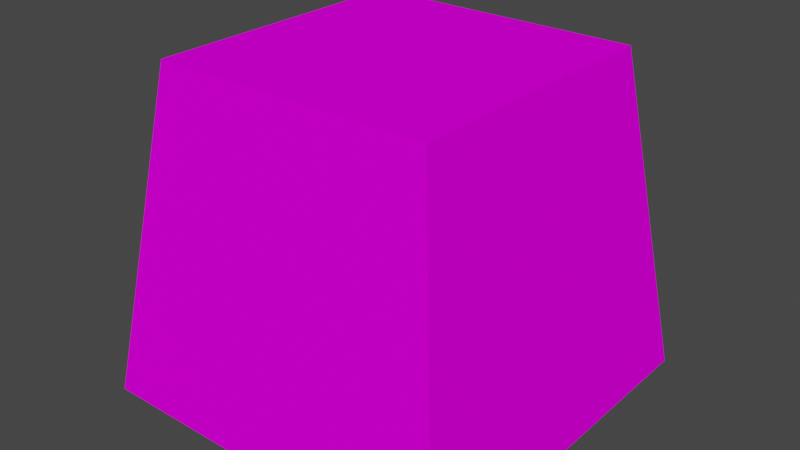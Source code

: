 # Source: trunk_to_large.blend  (saved by Blender 2.81.16; exported with 4.5.12 LTS)
import bpy
from mathutils import Matrix  # noqa: F401  (used for matrix-valued properties, if any)

bpy.ops.wm.read_factory_settings(use_empty=True)
scene = bpy.context.scene
scene.name = 'Scene'

# ---- collections
col_collection = bpy.data.collections.new('Collection'); scene.collection.children.link(col_collection)

# ---- images (referenced by path relative to the original .blend; pixels are not part of the script)
import os
ASSET_DIR = os.environ.get("B2B_ASSET_DIR", "")  # directory of the original .blend (textures are referenced by path, not embedded)
HERE = os.path.dirname(os.path.abspath(__file__))  # packed textures are extracted next to this script under _unpacked/

def load_image(name, relpath, width, height, colorspace="sRGB"):
    """Load a texture the original file referenced (path relative to the .blend, or extracted next to this script)."""
    p = next((c for c in (os.path.join(HERE, relpath), os.path.join(ASSET_DIR, relpath)) if relpath and os.path.exists(c)), "")
    if p:
        img = bpy.data.images.load(p, check_existing=True)
        img.name = name
    else:  # same state as the original file: an image datablock whose file is absent (Cycles renders it pink)
        img = bpy.data.images.new(name, width, height)
        img.source = "FILE"
        img.filepath = "//" + (relpath or name)
    img.colorspace_settings.name = colorspace
    return img
img_default_tree_png = load_image('default_tree.png', 'default_tree.png', 1024, 1024, 'sRGB')

# ---- materials (node trees are filled in below, after node groups)
mat_material = bpy.data.materials.new('Material')
mat_material.use_transparent_shadow = False

# ---- material node trees
mat_material.use_nodes = True; mat_material.node_tree.nodes.clear()
_N = mat_material.node_tree.nodes; _L = mat_material.node_tree.links
n0 = _N.new('ShaderNodeOutputMaterial'); n0.name = 'Material Output'; n0.location = (300, 300)
n1 = _N.new('ShaderNodeBsdfPrincipled'); n1.name = 'Principled BSDF'; n1.location = (10, 300)
n1.distribution = 'GGX'
n1.subsurface_method = 'BURLEY'
n1.inputs[3].default_value = 1.45
n1.inputs[13].default_value = 0.0
n1.inputs[27].default_value = (0.0, 0.0, 0.0, 1.0)
n1.inputs[28].default_value = 1.0
n2 = _N.new('ShaderNodeTexImage'); n2.name = 'Image Texture'; n2.location = (-280, 280)
n2.image = img_default_tree_png
n2.interpolation = 'Closest'
_L.new(n1.outputs[0], n0.inputs[0])
_L.new(n2.outputs[0], n1.inputs[0])
n0.is_active_output = True

# ---- world
world_world = bpy.data.worlds.new('World'); scene.world = world_world
world_world.use_nodes = True; world_world.node_tree.nodes.clear()
_N = world_world.node_tree.nodes; _L = world_world.node_tree.links
n0 = _N.new('ShaderNodeOutputWorld'); n0.name = 'World Output'; n0.location = (300, 300)
n1 = _N.new('ShaderNodeBackground'); n1.name = 'Background'; n1.location = (10, 300)
n1.inputs[0].default_value = (0.05088, 0.05088, 0.05088, 1.0)
_L.new(n1.outputs[0], n0.inputs[0])
n0.is_active_output = True
world_world.color = (0.05088, 0.05088, 0.05088)
world_world.use_sun_shadow = False
world_world.sun_shadow_jitter_overblur = 0.0

# ---- meshes
me_plane = bpy.data.meshes.new('Plane')
me_plane.from_pydata([(-6.0, -6.0, 6.0), (6.0, -6.0, 6.0), (-6.0, 6.0, 6.0), (6.0, 6.0, 6.0), (-8.0, -8.0, -8.0), (8.0, -8.0, -8.0), (-8.0, 8.0, -8.0), (8.0, 8.0, -8.0)], [], [(0, 4, 5, 1), (3, 7, 6, 2), (2, 6, 4, 0), (1, 5, 7, 3), (0, 1, 3, 2)])
_uv = me_plane.uv_layers.new(name='UVMap')
_uv.uv.foreach_set('vector', [0.125, 0.875, 0.0, 0.0, 1.0, 0.0, 0.875, 0.875, 0.125, 0.875, 0.0, 0.0, 1.0, 0.0, 0.875, 0.875, 0.125, 0.875, 0.0, 0.0, 1.0, 0.0, 0.875, 0.875, 0.125, 0.875, 0.0, 0.0, 1.0, 0.0, 0.875, 0.875, 0.8749, 0.1251, 0.8749, 0.8749, 0.1251, 0.8749, 0.1251, 0.1251])
me_plane.materials.append(mat_material)
me_plane.materials.append(None)
me_plane.use_remesh_fix_poles = True
me_plane.use_remesh_preserve_attributes = False
me_plane.use_mirror_vertex_groups = False
me_plane.update()

# ---- objects
ob_plane = bpy.data.objects.new('Plane', me_plane)

# ---- transforms, parenting, visibility, modifiers, constraints
ob_plane.location = (0.0, 0.0, 0.0)
ob_plane.scale = (0.0625, 0.0625, 0.0625)
ob_plane.lineart.crease_threshold = 0.0

# ---- collection membership
scene.collection.objects.link(ob_plane)

# ---- scene / render settings (as saved in the file)
scene.frame_start = 1; scene.frame_end = 250; scene.frame_set(1)
scene.render.engine = 'BLENDER_EEVEE_NEXT'
scene.cycles.use_denoising = False
scene.cycles.samples = 128
scene.cycles.sampling_pattern = 'TABULATED_SOBOL'
scene.cycles.use_adaptive_sampling = False
scene.cycles.use_light_tree = False
scene.view_settings.view_transform = 'Filmic'
bpy.context.view_layer.update()

# ---- added for rendering (the .blend has no active camera and no usable light): camera, sun
cam_auto = bpy.data.cameras.new('AutoCamera')
cam_auto.lens = 50.0
cam_auto.sensor_width = 36.0
cam_auto.clip_end = 1000.0
ob_auto_camera = bpy.data.objects.new('AutoCamera', cam_auto)
scene.collection.objects.link(ob_auto_camera)
ob_auto_camera.location = (1.53866, -1.8464, 1.16843)
ob_auto_camera.rotation_euler = (1.09748, -7.21219e-08, 0.694738)
scene.camera = ob_auto_camera
light_auto_sun = bpy.data.lights.new('AutoSun', 'SUN')
light_auto_sun.energy = 3.0
light_auto_sun.angle = 0.0523599
ob_auto_sun = bpy.data.objects.new('AutoSun', light_auto_sun)
scene.collection.objects.link(ob_auto_sun)
ob_auto_sun.rotation_euler = (0.872665, 0.174533, 0.523599)
bpy.context.view_layer.update()
